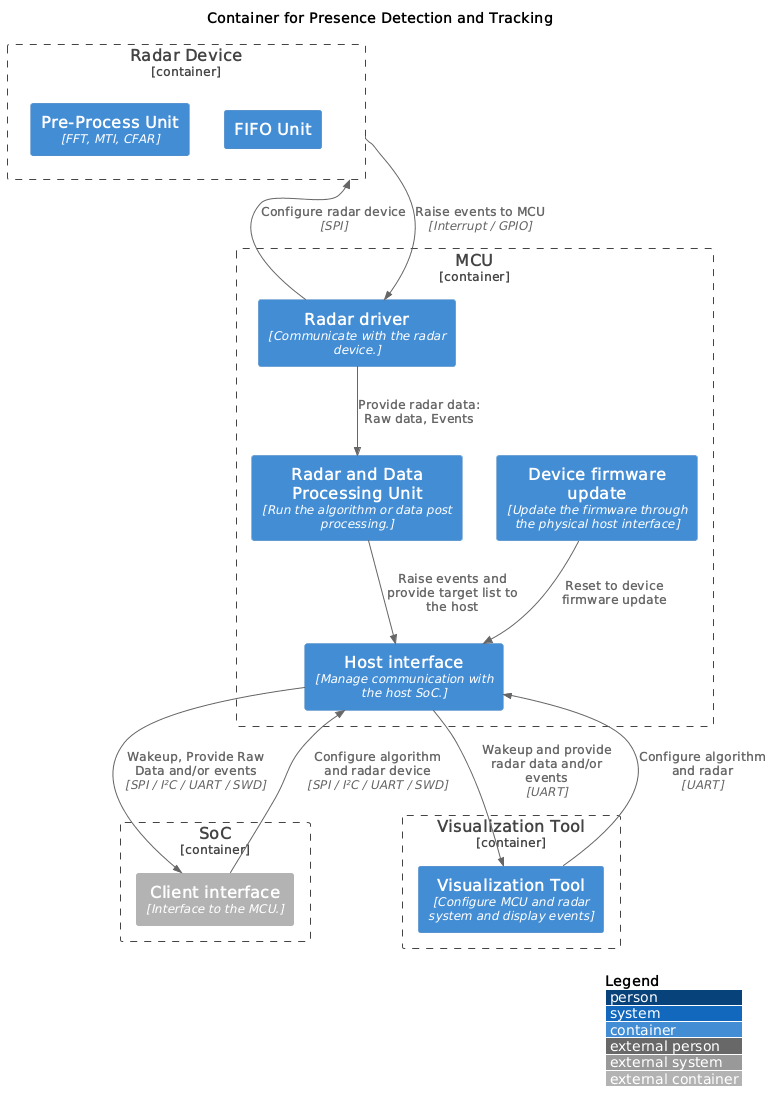

The diagram above was rendered by PlantUML. Its source (embedded in the PNG):
@startuml
!include <C4/C4_Container>
HIDE_STEREOTYPE()
LAYOUT_WITH_LEGEND()

title Container for Presence Detection and Tracking

Container_Boundary(b1, "Radar Device") {
  Container(mmic_pre_unit, "Pre-Process Unit", "FFT, MTI, CFAR")
  Container(mmic_FIFO, "FIFO Unit")
}

Container_Boundary(b2, "MCU") {
  Container(mcu_host_if, "Host interface", "Manage communication with the host SoC.")
  Container(mcu_process, "Radar and Data Processing Unit", "Run the algorithm or data post processing.")
  Container(mcu_radar_driver, "Radar driver", "Communicate with the radar device.")
  Container(mcu_dfu, "Device firmware update", "Update the firmware through the physical host interface")
  Rel(mcu_radar_driver, mcu_process, "Provide radar data: Raw data, Events")
  Rel(mcu_process, mcu_host_if, "Raise events and provide target list to the host")
  Rel(mcu_dfu, mcu_host_if, "Reset to device firmware update")
}

Rel_U(mcu_radar_driver, b1, "Configure radar device", "SPI")
Rel_U(b1, mcu_radar_driver, "Raise events to MCU", "Interrupt / GPIO")

Container_Boundary(b3, "SoC") {
  Container_Ext(soc_client_if, "Client interface", "Interface to the MCU.")
}

Rel_D(soc_client_if, mcu_host_if, "Configure algorithm and radar device", "SPI / I²C / UART / SWD")
Rel(mcu_host_if, soc_client_if, "Wakeup, Provide Raw Data and/or events", "SPI / I²C / UART / SWD")

Container_Boundary(b4, "Visualization Tool") {
  Container(viz_plotting, "Visualization Tool", "Configure MCU and radar system and display events")
}

Rel(viz_plotting, mcu_host_if, "Configure algorithm and radar", "UART")
Rel(mcu_host_if, viz_plotting, "Wakeup and provide radar data and/or events", "UART")
@enduml